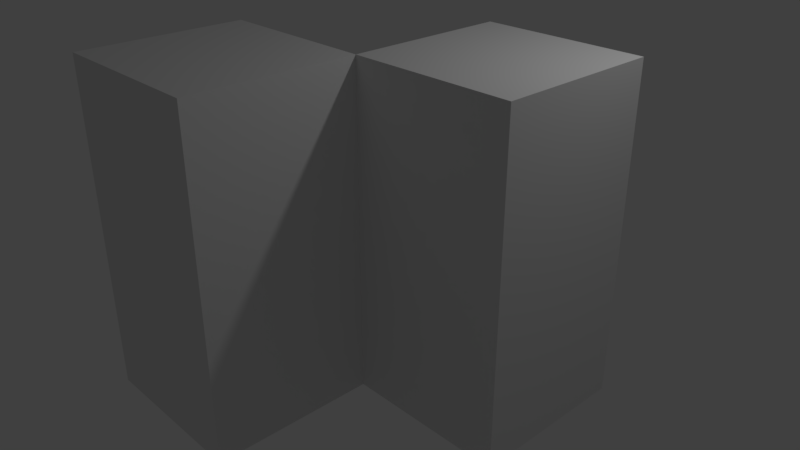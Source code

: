 # Source: 5VV.blend  (saved by Blender 2.79.0; exported with 4.5.12 LTS)
import bpy
from mathutils import Matrix  # noqa: F401  (used for matrix-valued properties, if any)

bpy.ops.wm.read_factory_settings(use_empty=True)
scene = bpy.context.scene
scene.name = 'Scene'

# ---- collections
col_collection_1 = bpy.data.collections.new('Collection 1'); scene.collection.children.link(col_collection_1)

# ---- materials (node trees are filled in below, after node groups)
mat_material = bpy.data.materials.new('Material')
mat_material.alpha_threshold = 0.0
mat_material.use_transparent_shadow = False
mat_material.roughness = 0.5
mat_material.line_color = (0.0, 0.0, 0.0, 1.0)

# ---- material node trees

# ---- world
world_world = bpy.data.worlds.new('World'); scene.world = world_world
world_world.color = (0.05088, 0.05088, 0.05088)
world_world.use_sun_shadow = False
world_world.sun_shadow_jitter_overblur = 0.0
world_world.cycles.sampling_method = 'MANUAL'

# ---- cameras
cam_camera = bpy.data.cameras.new('Camera')
cam_camera.clip_end = 100.0
cam_camera.lens = 35.0
cam_camera.sensor_width = 32.0
cam_camera.sensor_height = 18.0
cam_camera.ortho_scale = 7.314
cam_camera.dof.focus_distance = 0.0
cam_camera.dof.aperture_fstop = 128.0

# ---- lights
light_lamp = bpy.data.lights.new('Lamp', 'POINT')
light_lamp.transmission_factor = 0.0
light_lamp.cutoff_distance = 30.0
light_lamp.energy = 100.0
light_lamp.shadow_buffer_clip_start = 1.001
light_lamp.shadow_soft_size = 0.1
light_lamp.shadow_maximum_resolution = 0.006
light_lamp.use_absolute_resolution = True

# ---- meshes
me_cube = bpy.data.meshes.new('Cube')
me_cube.from_pydata([(1.0, 1.0, -1.0), (1.0, -1.0, -1.0), (-1.0, -1.0, -1.0), (-1.0, 1.0, -1.0), (1.0, 1.0, 1.0), (1.0, -1.0, 1.0), (-1.0, -1.0, 1.0), (-1.0, 1.0, 1.0), (3.0, 1.0, -1.0), (3.0, -1.0, -1.0), (3.0, 1.0, 1.0), (3.0, -1.0, 1.0), (1.0, -3.0, -1.0), (-1.0, -3.0, -1.0), (1.0, -3.0, 1.0), (-1.0, -3.0, 1.0), (1.0, 1.0, 3.0), (1.0, -1.0, 3.0), (-1.0, -1.0, 3.0), (3.0, 1.0, 3.0), (3.0, -1.0, 3.0), (1.0, -3.0, 3.0), (-1.0, -3.0, 3.0)], [], [(0, 1, 2, 3), (4, 7, 6, 5), (10, 4, 16, 19), (6, 2, 13, 15), (2, 6, 7, 3), (4, 0, 3, 7), (8, 10, 11, 9), (5, 1, 9, 11), (0, 4, 10, 8), (1, 0, 8, 9), (12, 14, 15, 13), (1, 5, 14, 12), (2, 1, 12, 13), (4, 5, 17, 16), (16, 17, 20, 19), (17, 18, 22, 21), (14, 5, 17, 21), (11, 10, 19, 20), (5, 11, 20, 17), (6, 15, 22, 18), (15, 14, 21, 22), (5, 6, 18, 17)])
me_cube.materials.append(mat_material)
me_cube.use_remesh_preserve_volume = False
me_cube.use_remesh_preserve_attributes = False
me_cube.use_mirror_vertex_groups = False
me_cube.update()

# ---- objects
ob_5vv = bpy.data.objects.new('5VV', me_cube)
ob_lamp = bpy.data.objects.new('Lamp', light_lamp)
ob_camera = bpy.data.objects.new('Camera', cam_camera)

# ---- transforms, parenting, visibility, modifiers, constraints
ob_5vv.location = (0.0, 0.0, 0.0)
ob_5vv.lock_rotations_4d = False
ob_5vv.empty_display_type = 'ARROWS'
ob_5vv.lineart.crease_threshold = 0.0
ob_lamp.location = (4.076, 1.005, 5.904)
ob_lamp.rotation_euler = (0.6503, 0.05522, 1.866)
ob_lamp.lock_rotations_4d = False
ob_lamp.empty_display_type = 'ARROWS'
ob_lamp.color = (0.0, 0.0, 0.0, 0.0)
ob_lamp.lineart.crease_threshold = 0.0
ob_camera.location = (7.481, -6.508, 5.344)
ob_camera.rotation_euler = (1.109, 0.0, 0.8149)
ob_camera.lock_rotations_4d = False
ob_camera.empty_display_type = 'ARROWS'
ob_camera.color = (0.0, 0.0, 0.0, 0.0)
ob_camera.display_type = 'WIRE'
ob_camera.lineart.crease_threshold = 0.0

# ---- collection membership
col_collection_1.objects.link(ob_5vv)
col_collection_1.objects.link(ob_lamp)
col_collection_1.objects.link(ob_camera)

# ---- scene / render settings (as saved in the file)
scene.camera = ob_camera
scene.frame_start = 1; scene.frame_end = 250; scene.frame_set(1)
scene.render.engine = 'BLENDER_EEVEE_NEXT'
scene.render.resolution_percentage = 50
scene.render.dither_intensity = 0.0
scene.cycles.use_denoising = False
scene.cycles.samples = 128
scene.cycles.sampling_pattern = 'TABULATED_SOBOL'
scene.cycles.use_adaptive_sampling = False
scene.cycles.use_light_tree = False
scene.cycles.blur_glossy = 0.0
scene.cycles.sample_clamp_indirect = 0.0
scene.view_settings.view_transform = 'Standard'
bpy.context.view_layer.update()
